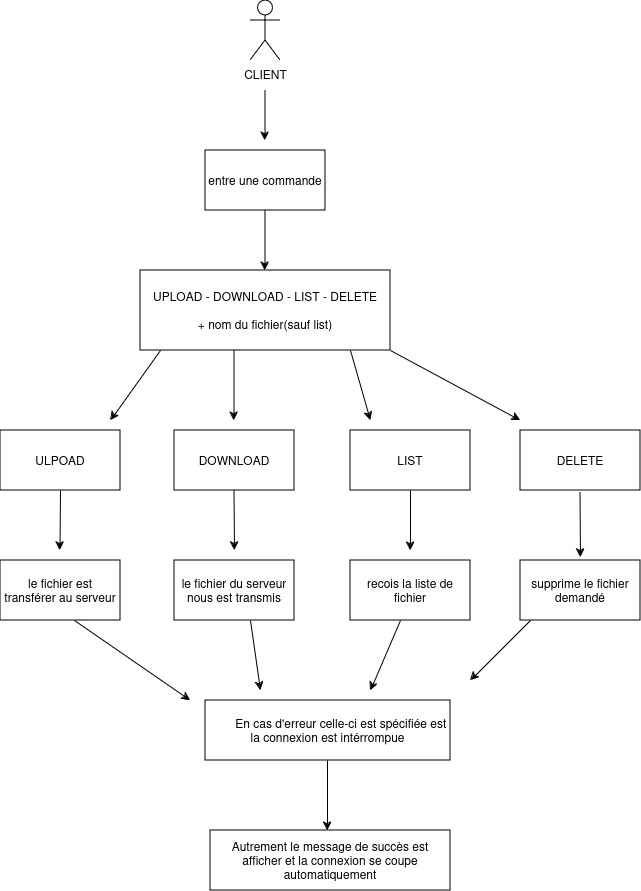

The diagram above was exported from draw.io. Its source (the exported page's mxGraphModel, read from the mxfile embedded in the PNG):
<mxGraphModel dx="1434" dy="782" grid="1" gridSize="10" guides="1" tooltips="1" connect="1" arrows="1" fold="1" page="1" pageScale="1" pageWidth="827" pageHeight="1169" math="0" shadow="0">
  <root>
    <mxCell id="0" />
    <mxCell id="1" parent="0" />
    <mxCell id="_oRHub9JLmZt6FO0jtWr-1" value="CLIENT" style="shape=umlActor;verticalLabelPosition=bottom;verticalAlign=top;html=1;outlineConnect=0;" vertex="1" parent="1">
      <mxGeometry x="370" y="60" width="30" height="60" as="geometry" />
    </mxCell>
    <mxCell id="_oRHub9JLmZt6FO0jtWr-4" value="" style="endArrow=classic;html=1;rounded=0;" edge="1" parent="1">
      <mxGeometry width="50" height="50" relative="1" as="geometry">
        <mxPoint x="384.5" y="150" as="sourcePoint" />
        <mxPoint x="384.5" y="200" as="targetPoint" />
      </mxGeometry>
    </mxCell>
    <mxCell id="_oRHub9JLmZt6FO0jtWr-5" value="entre une commande " style="rounded=0;whiteSpace=wrap;html=1;" vertex="1" parent="1">
      <mxGeometry x="325" y="210" width="120" height="60" as="geometry" />
    </mxCell>
    <mxCell id="_oRHub9JLmZt6FO0jtWr-7" value="&lt;div&gt;UPLOAD - DOWNLOAD - LIST - DELETE&lt;/div&gt;&lt;div&gt;&lt;br&gt;&lt;/div&gt;&lt;div&gt;+ nom du fichier(sauf list)&lt;br&gt;&lt;/div&gt;" style="rounded=0;whiteSpace=wrap;html=1;" vertex="1" parent="1">
      <mxGeometry x="260" y="330" width="250" height="80" as="geometry" />
    </mxCell>
    <mxCell id="_oRHub9JLmZt6FO0jtWr-8" value="" style="endArrow=classic;html=1;rounded=0;" edge="1" parent="1">
      <mxGeometry width="50" height="50" relative="1" as="geometry">
        <mxPoint x="384.5" y="270" as="sourcePoint" />
        <mxPoint x="384.5" y="330" as="targetPoint" />
      </mxGeometry>
    </mxCell>
    <mxCell id="_oRHub9JLmZt6FO0jtWr-10" value="" style="endArrow=classic;html=1;rounded=0;" edge="1" parent="1">
      <mxGeometry width="50" height="50" relative="1" as="geometry">
        <mxPoint x="280" y="410" as="sourcePoint" />
        <mxPoint x="230" y="480" as="targetPoint" />
      </mxGeometry>
    </mxCell>
    <mxCell id="_oRHub9JLmZt6FO0jtWr-11" value="ULPOAD" style="rounded=0;whiteSpace=wrap;html=1;" vertex="1" parent="1">
      <mxGeometry x="120" y="490" width="120" height="60" as="geometry" />
    </mxCell>
    <mxCell id="_oRHub9JLmZt6FO0jtWr-12" value="" style="endArrow=classic;html=1;rounded=0;" edge="1" parent="1">
      <mxGeometry width="50" height="50" relative="1" as="geometry">
        <mxPoint x="180" y="550" as="sourcePoint" />
        <mxPoint x="179.5" y="610" as="targetPoint" />
      </mxGeometry>
    </mxCell>
    <mxCell id="_oRHub9JLmZt6FO0jtWr-13" value="le fichier est transférer au serveur " style="rounded=0;whiteSpace=wrap;html=1;" vertex="1" parent="1">
      <mxGeometry x="120" y="620" width="120" height="60" as="geometry" />
    </mxCell>
    <mxCell id="_oRHub9JLmZt6FO0jtWr-14" value="DOWNLOAD" style="rounded=0;whiteSpace=wrap;html=1;" vertex="1" parent="1">
      <mxGeometry x="294" y="490" width="120" height="60" as="geometry" />
    </mxCell>
    <mxCell id="_oRHub9JLmZt6FO0jtWr-15" value="" style="endArrow=classic;html=1;rounded=0;" edge="1" parent="1">
      <mxGeometry width="50" height="50" relative="1" as="geometry">
        <mxPoint x="353.5" y="410" as="sourcePoint" />
        <mxPoint x="353.5" y="480" as="targetPoint" />
      </mxGeometry>
    </mxCell>
    <mxCell id="_oRHub9JLmZt6FO0jtWr-16" value="le fichier du serveur nous est transmis " style="rounded=0;whiteSpace=wrap;html=1;" vertex="1" parent="1">
      <mxGeometry x="294" y="620" width="120" height="60" as="geometry" />
    </mxCell>
    <mxCell id="_oRHub9JLmZt6FO0jtWr-17" value="" style="endArrow=classic;html=1;rounded=0;" edge="1" parent="1">
      <mxGeometry width="50" height="50" relative="1" as="geometry">
        <mxPoint x="353.5" y="550" as="sourcePoint" />
        <mxPoint x="354" y="610" as="targetPoint" />
      </mxGeometry>
    </mxCell>
    <mxCell id="_oRHub9JLmZt6FO0jtWr-18" value="LIST" style="rounded=0;whiteSpace=wrap;html=1;" vertex="1" parent="1">
      <mxGeometry x="470" y="490" width="120" height="60" as="geometry" />
    </mxCell>
    <mxCell id="_oRHub9JLmZt6FO0jtWr-19" value="" style="endArrow=classic;html=1;rounded=0;" edge="1" parent="1">
      <mxGeometry width="50" height="50" relative="1" as="geometry">
        <mxPoint x="470" y="410" as="sourcePoint" />
        <mxPoint x="490" y="480" as="targetPoint" />
      </mxGeometry>
    </mxCell>
    <mxCell id="_oRHub9JLmZt6FO0jtWr-20" value="recois la liste de fichier" style="rounded=0;whiteSpace=wrap;html=1;" vertex="1" parent="1">
      <mxGeometry x="470" y="620" width="120" height="60" as="geometry" />
    </mxCell>
    <mxCell id="_oRHub9JLmZt6FO0jtWr-21" value="" style="endArrow=classic;html=1;rounded=0;exitX=0.5;exitY=1;exitDx=0;exitDy=0;" edge="1" parent="1" source="_oRHub9JLmZt6FO0jtWr-18">
      <mxGeometry width="50" height="50" relative="1" as="geometry">
        <mxPoint x="530" y="560" as="sourcePoint" />
        <mxPoint x="530" y="610" as="targetPoint" />
      </mxGeometry>
    </mxCell>
    <mxCell id="_oRHub9JLmZt6FO0jtWr-22" value="DELETE" style="rounded=0;whiteSpace=wrap;html=1;" vertex="1" parent="1">
      <mxGeometry x="640" y="490" width="120" height="60" as="geometry" />
    </mxCell>
    <mxCell id="_oRHub9JLmZt6FO0jtWr-23" value="" style="endArrow=classic;html=1;rounded=0;" edge="1" parent="1">
      <mxGeometry width="50" height="50" relative="1" as="geometry">
        <mxPoint x="510" y="410" as="sourcePoint" />
        <mxPoint x="640" y="480" as="targetPoint" />
      </mxGeometry>
    </mxCell>
    <mxCell id="_oRHub9JLmZt6FO0jtWr-24" value="supprime le fichier demandé" style="rounded=0;whiteSpace=wrap;html=1;" vertex="1" parent="1">
      <mxGeometry x="640" y="620" width="120" height="60" as="geometry" />
    </mxCell>
    <mxCell id="_oRHub9JLmZt6FO0jtWr-25" value="" style="endArrow=classic;html=1;rounded=0;" edge="1" parent="1">
      <mxGeometry width="50" height="50" relative="1" as="geometry">
        <mxPoint x="699.5" y="552" as="sourcePoint" />
        <mxPoint x="700" y="617" as="targetPoint" />
      </mxGeometry>
    </mxCell>
    <mxCell id="_oRHub9JLmZt6FO0jtWr-28" value="&lt;span style=&quot;white-space: pre;&quot;&gt;&#09;&lt;/span&gt;En cas d'erreur celle-ci est spécifiée est la connexion est intérrompue " style="rounded=0;whiteSpace=wrap;html=1;" vertex="1" parent="1">
      <mxGeometry x="325" y="760" width="245" height="60" as="geometry" />
    </mxCell>
    <mxCell id="_oRHub9JLmZt6FO0jtWr-29" value="" style="endArrow=classic;html=1;rounded=0;" edge="1" parent="1">
      <mxGeometry width="50" height="50" relative="1" as="geometry">
        <mxPoint x="194" y="680" as="sourcePoint" />
        <mxPoint x="310" y="760" as="targetPoint" />
      </mxGeometry>
    </mxCell>
    <mxCell id="_oRHub9JLmZt6FO0jtWr-30" value="" style="endArrow=classic;html=1;rounded=0;" edge="1" parent="1">
      <mxGeometry width="50" height="50" relative="1" as="geometry">
        <mxPoint x="370" y="680" as="sourcePoint" />
        <mxPoint x="380" y="750" as="targetPoint" />
      </mxGeometry>
    </mxCell>
    <mxCell id="_oRHub9JLmZt6FO0jtWr-33" value="" style="endArrow=classic;html=1;rounded=0;" edge="1" parent="1">
      <mxGeometry width="50" height="50" relative="1" as="geometry">
        <mxPoint x="520" y="680" as="sourcePoint" />
        <mxPoint x="490" y="750" as="targetPoint" />
      </mxGeometry>
    </mxCell>
    <mxCell id="_oRHub9JLmZt6FO0jtWr-34" value="" style="endArrow=classic;html=1;rounded=0;" edge="1" parent="1">
      <mxGeometry width="50" height="50" relative="1" as="geometry">
        <mxPoint x="650" y="680" as="sourcePoint" />
        <mxPoint x="590" y="740" as="targetPoint" />
      </mxGeometry>
    </mxCell>
    <mxCell id="_oRHub9JLmZt6FO0jtWr-35" value="Autrement le message de succès est afficher et la connexion se coupe automatiquement " style="rounded=0;whiteSpace=wrap;html=1;" vertex="1" parent="1">
      <mxGeometry x="330" y="890" width="240" height="60" as="geometry" />
    </mxCell>
    <mxCell id="_oRHub9JLmZt6FO0jtWr-36" value="" style="endArrow=classic;html=1;rounded=0;" edge="1" parent="1">
      <mxGeometry width="50" height="50" relative="1" as="geometry">
        <mxPoint x="447" y="820" as="sourcePoint" />
        <mxPoint x="447" y="890" as="targetPoint" />
      </mxGeometry>
    </mxCell>
  </root>
</mxGraphModel>